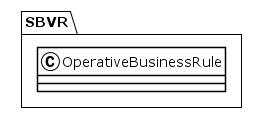

The diagram above was rendered by PlantUML. Its source (embedded in the PNG):
@startuml
!theme plain
package SBVR {
class OperativeBusinessRule {
}
}
@enduml